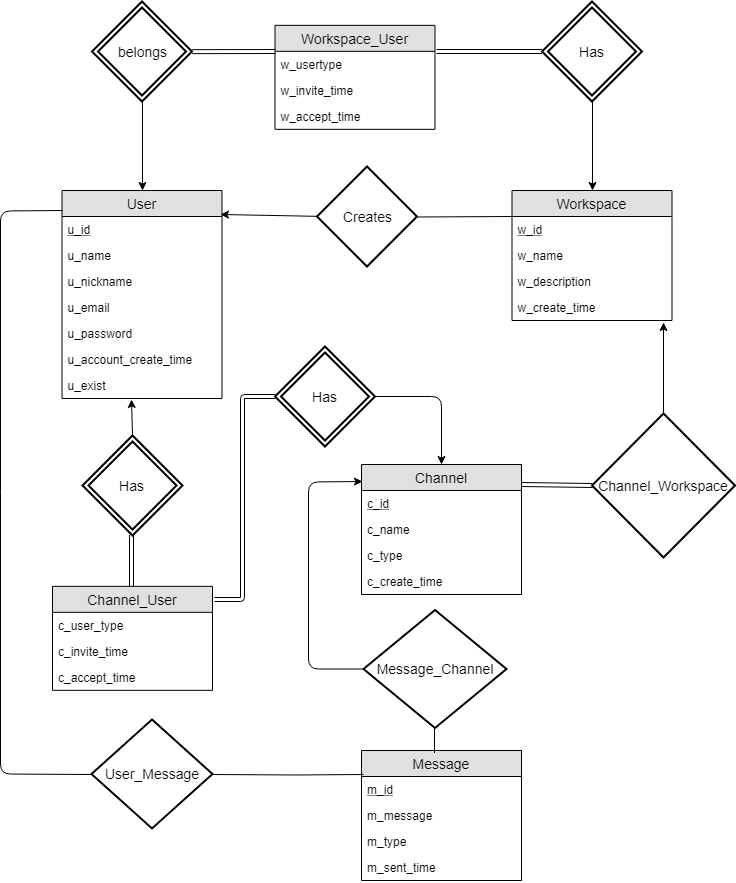

The diagram above was exported from draw.io. Its source (the exported page's mxGraphModel, read from the mxfile embedded in the PNG):
<mxGraphModel dx="840" dy="1503" grid="1" gridSize="11" guides="1" tooltips="1" connect="1" arrows="1" fold="1" page="1" pageScale="1" pageWidth="850" pageHeight="1100" math="0" shadow="0">
  <root>
    <mxCell id="0" />
    <mxCell id="1" parent="0" />
    <mxCell id="jKePx77_khlBVweEKIln-12" value="User" style="swimlane;fontStyle=0;childLayout=stackLayout;horizontal=1;startSize=26;fillColor=#e0e0e0;horizontalStack=0;resizeParent=1;resizeParentMax=0;resizeLast=0;collapsible=1;marginBottom=0;swimlaneFillColor=#ffffff;align=center;fontSize=14;strokeColor=#000000;gradientColor=none;gradientDirection=north;" parent="1" vertex="1">
      <mxGeometry x="127.5" y="176" width="160" height="208" as="geometry" />
    </mxCell>
    <mxCell id="jKePx77_khlBVweEKIln-13" value="u_id" style="text;strokeColor=none;fillColor=none;spacingLeft=4;spacingRight=4;overflow=hidden;rotatable=0;points=[[0,0.5],[1,0.5]];portConstraint=eastwest;fontSize=12;fontStyle=4" parent="jKePx77_khlBVweEKIln-12" vertex="1">
      <mxGeometry y="26" width="160" height="26" as="geometry" />
    </mxCell>
    <mxCell id="jKePx77_khlBVweEKIln-14" value="u_name" style="text;strokeColor=none;fillColor=none;spacingLeft=4;spacingRight=4;overflow=hidden;rotatable=0;points=[[0,0.5],[1,0.5]];portConstraint=eastwest;fontSize=12;" parent="jKePx77_khlBVweEKIln-12" vertex="1">
      <mxGeometry y="52" width="160" height="26" as="geometry" />
    </mxCell>
    <mxCell id="jKePx77_khlBVweEKIln-15" value="u_nickname" style="text;strokeColor=none;fillColor=none;spacingLeft=4;spacingRight=4;overflow=hidden;rotatable=0;points=[[0,0.5],[1,0.5]];portConstraint=eastwest;fontSize=12;" parent="jKePx77_khlBVweEKIln-12" vertex="1">
      <mxGeometry y="78" width="160" height="26" as="geometry" />
    </mxCell>
    <mxCell id="jKePx77_khlBVweEKIln-17" value="u_email" style="text;strokeColor=none;fillColor=none;spacingLeft=4;spacingRight=4;overflow=hidden;rotatable=0;points=[[0,0.5],[1,0.5]];portConstraint=eastwest;fontSize=12;" parent="jKePx77_khlBVweEKIln-12" vertex="1">
      <mxGeometry y="104" width="160" height="26" as="geometry" />
    </mxCell>
    <mxCell id="jKePx77_khlBVweEKIln-18" value="u_password" style="text;strokeColor=none;fillColor=none;spacingLeft=4;spacingRight=4;overflow=hidden;rotatable=0;points=[[0,0.5],[1,0.5]];portConstraint=eastwest;fontSize=12;" parent="jKePx77_khlBVweEKIln-12" vertex="1">
      <mxGeometry y="130" width="160" height="26" as="geometry" />
    </mxCell>
    <mxCell id="jKePx77_khlBVweEKIln-19" value="u_account_create_time" style="text;strokeColor=none;fillColor=none;spacingLeft=4;spacingRight=4;overflow=hidden;rotatable=0;points=[[0,0.5],[1,0.5]];portConstraint=eastwest;fontSize=12;" parent="jKePx77_khlBVweEKIln-12" vertex="1">
      <mxGeometry y="156" width="160" height="26" as="geometry" />
    </mxCell>
    <mxCell id="jKePx77_khlBVweEKIln-105" value="u_exist" style="text;strokeColor=none;fillColor=none;spacingLeft=4;spacingRight=4;overflow=hidden;rotatable=0;points=[[0,0.5],[1,0.5]];portConstraint=eastwest;fontSize=12;" parent="jKePx77_khlBVweEKIln-12" vertex="1">
      <mxGeometry y="182" width="160" height="26" as="geometry" />
    </mxCell>
    <mxCell id="jKePx77_khlBVweEKIln-20" value="Workspace" style="swimlane;fontStyle=0;childLayout=stackLayout;horizontal=1;startSize=26;fillColor=#e0e0e0;horizontalStack=0;resizeParent=1;resizeParentMax=0;resizeLast=0;collapsible=1;marginBottom=0;swimlaneFillColor=#ffffff;align=center;fontSize=14;strokeColor=#000000;" parent="1" vertex="1">
      <mxGeometry x="577.5" y="176" width="160" height="130" as="geometry" />
    </mxCell>
    <mxCell id="jKePx77_khlBVweEKIln-21" value="w_id" style="text;strokeColor=none;fillColor=none;spacingLeft=4;spacingRight=4;overflow=hidden;rotatable=0;points=[[0,0.5],[1,0.5]];portConstraint=eastwest;fontSize=12;fontStyle=4" parent="jKePx77_khlBVweEKIln-20" vertex="1">
      <mxGeometry y="26" width="160" height="26" as="geometry" />
    </mxCell>
    <mxCell id="jKePx77_khlBVweEKIln-23" value="w_name" style="text;strokeColor=none;fillColor=none;spacingLeft=4;spacingRight=4;overflow=hidden;rotatable=0;points=[[0,0.5],[1,0.5]];portConstraint=eastwest;fontSize=12;" parent="jKePx77_khlBVweEKIln-20" vertex="1">
      <mxGeometry y="52" width="160" height="26" as="geometry" />
    </mxCell>
    <mxCell id="jKePx77_khlBVweEKIln-24" value="w_description" style="text;strokeColor=none;fillColor=none;spacingLeft=4;spacingRight=4;overflow=hidden;rotatable=0;points=[[0,0.5],[1,0.5]];portConstraint=eastwest;fontSize=12;" parent="jKePx77_khlBVweEKIln-20" vertex="1">
      <mxGeometry y="78" width="160" height="26" as="geometry" />
    </mxCell>
    <mxCell id="jKePx77_khlBVweEKIln-26" value="w_create_time" style="text;strokeColor=none;fillColor=none;spacingLeft=4;spacingRight=4;overflow=hidden;rotatable=0;points=[[0,0.5],[1,0.5]];portConstraint=eastwest;fontSize=12;" parent="jKePx77_khlBVweEKIln-20" vertex="1">
      <mxGeometry y="104" width="160" height="26" as="geometry" />
    </mxCell>
    <mxCell id="jKePx77_khlBVweEKIln-33" value="Channel" style="swimlane;fontStyle=0;childLayout=stackLayout;horizontal=1;startSize=26;fillColor=#e0e0e0;horizontalStack=0;resizeParent=1;resizeParentMax=0;resizeLast=0;collapsible=1;marginBottom=0;swimlaneFillColor=#ffffff;align=center;fontSize=14;strokeColor=#000000;" parent="1" vertex="1">
      <mxGeometry x="427" y="450" width="160" height="130" as="geometry" />
    </mxCell>
    <mxCell id="jKePx77_khlBVweEKIln-34" value="c_id" style="text;strokeColor=none;fillColor=none;spacingLeft=4;spacingRight=4;overflow=hidden;rotatable=0;points=[[0,0.5],[1,0.5]];portConstraint=eastwest;fontSize=12;fontStyle=4" parent="jKePx77_khlBVweEKIln-33" vertex="1">
      <mxGeometry y="26" width="160" height="26" as="geometry" />
    </mxCell>
    <mxCell id="jKePx77_khlBVweEKIln-35" value="c_name" style="text;strokeColor=none;fillColor=none;spacingLeft=4;spacingRight=4;overflow=hidden;rotatable=0;points=[[0,0.5],[1,0.5]];portConstraint=eastwest;fontSize=12;" parent="jKePx77_khlBVweEKIln-33" vertex="1">
      <mxGeometry y="52" width="160" height="26" as="geometry" />
    </mxCell>
    <mxCell id="jKePx77_khlBVweEKIln-36" value="c_type" style="text;strokeColor=none;fillColor=none;spacingLeft=4;spacingRight=4;overflow=hidden;rotatable=0;points=[[0,0.5],[1,0.5]];portConstraint=eastwest;fontSize=12;" parent="jKePx77_khlBVweEKIln-33" vertex="1">
      <mxGeometry y="78" width="160" height="26" as="geometry" />
    </mxCell>
    <mxCell id="jKePx77_khlBVweEKIln-37" value="c_create_time" style="text;strokeColor=none;fillColor=none;spacingLeft=4;spacingRight=4;overflow=hidden;rotatable=0;points=[[0,0.5],[1,0.5]];portConstraint=eastwest;fontSize=12;" parent="jKePx77_khlBVweEKIln-33" vertex="1">
      <mxGeometry y="104" width="160" height="26" as="geometry" />
    </mxCell>
    <mxCell id="jKePx77_khlBVweEKIln-43" value="Message" style="swimlane;fontStyle=0;childLayout=stackLayout;horizontal=1;startSize=26;fillColor=#e0e0e0;horizontalStack=0;resizeParent=1;resizeParentMax=0;resizeLast=0;collapsible=1;marginBottom=0;swimlaneFillColor=#ffffff;align=center;fontSize=14;strokeColor=#000000;" parent="1" vertex="1">
      <mxGeometry x="427" y="736" width="160" height="130" as="geometry" />
    </mxCell>
    <mxCell id="jKePx77_khlBVweEKIln-44" value="m_id" style="text;strokeColor=none;fillColor=none;spacingLeft=4;spacingRight=4;overflow=hidden;rotatable=0;points=[[0,0.5],[1,0.5]];portConstraint=eastwest;fontSize=12;fontStyle=4" parent="jKePx77_khlBVweEKIln-43" vertex="1">
      <mxGeometry y="26" width="160" height="26" as="geometry" />
    </mxCell>
    <mxCell id="jKePx77_khlBVweEKIln-45" value="m_message" style="text;strokeColor=none;fillColor=none;spacingLeft=4;spacingRight=4;overflow=hidden;rotatable=0;points=[[0,0.5],[1,0.5]];portConstraint=eastwest;fontSize=12;" parent="jKePx77_khlBVweEKIln-43" vertex="1">
      <mxGeometry y="52" width="160" height="26" as="geometry" />
    </mxCell>
    <mxCell id="jKePx77_khlBVweEKIln-46" value="m_type" style="text;strokeColor=none;fillColor=none;spacingLeft=4;spacingRight=4;overflow=hidden;rotatable=0;points=[[0,0.5],[1,0.5]];portConstraint=eastwest;fontSize=12;" parent="jKePx77_khlBVweEKIln-43" vertex="1">
      <mxGeometry y="78" width="160" height="26" as="geometry" />
    </mxCell>
    <mxCell id="jKePx77_khlBVweEKIln-47" value="m_sent_time" style="text;strokeColor=none;fillColor=none;spacingLeft=4;spacingRight=4;overflow=hidden;rotatable=0;points=[[0,0.5],[1,0.5]];portConstraint=eastwest;fontSize=12;" parent="jKePx77_khlBVweEKIln-43" vertex="1">
      <mxGeometry y="104" width="160" height="26" as="geometry" />
    </mxCell>
    <mxCell id="jKePx77_khlBVweEKIln-79" value="Channel_Workspace" style="shape=rhombus;strokeWidth=2;fontSize=17;perimeter=rhombusPerimeter;whiteSpace=wrap;html=1;align=center;fontSize=14;fillColor=none;gradientColor=none;" parent="1" vertex="1">
      <mxGeometry x="657.5" y="399" width="143" height="144" as="geometry" />
    </mxCell>
    <mxCell id="jKePx77_khlBVweEKIln-80" value="" style="endArrow=classic;html=1;fontSize=12;exitX=0.5;exitY=0;exitDx=0;exitDy=0;endFill=1;" parent="1" source="jKePx77_khlBVweEKIln-79" edge="1">
      <mxGeometry width="50" height="50" relative="1" as="geometry">
        <mxPoint x="701" y="392" as="sourcePoint" />
        <mxPoint x="729" y="308" as="targetPoint" />
      </mxGeometry>
    </mxCell>
    <mxCell id="jKePx77_khlBVweEKIln-91" value="User_Message" style="shape=rhombus;strokeWidth=2;fontSize=17;perimeter=rhombusPerimeter;whiteSpace=wrap;html=1;align=center;fontSize=14;fillColor=none;gradientColor=none;" parent="1" vertex="1">
      <mxGeometry x="157" y="705" width="121" height="109" as="geometry" />
    </mxCell>
    <mxCell id="jKePx77_khlBVweEKIln-94" value="Message_Channel" style="shape=rhombus;strokeWidth=2;fontSize=17;perimeter=rhombusPerimeter;whiteSpace=wrap;html=1;align=center;fontSize=14;fillColor=none;gradientColor=none;" parent="1" vertex="1">
      <mxGeometry x="429" y="595.5" width="143" height="118" as="geometry" />
    </mxCell>
    <mxCell id="jKePx77_khlBVweEKIln-99" value="" style="endArrow=none;html=1;fontSize=12;exitX=1;exitY=0.5;exitDx=0;exitDy=0;entryX=0.01;entryY=0.187;entryDx=0;entryDy=0;entryPerimeter=0;" parent="1" source="jKePx77_khlBVweEKIln-91" target="jKePx77_khlBVweEKIln-43" edge="1">
      <mxGeometry width="50" height="50" relative="1" as="geometry">
        <mxPoint x="317" y="760.5" as="sourcePoint" />
        <mxPoint x="394" y="760.5" as="targetPoint" />
        <Array as="points">
          <mxPoint x="361" y="760.5" />
        </Array>
      </mxGeometry>
    </mxCell>
    <mxCell id="jKePx77_khlBVweEKIln-100" value="" style="endArrow=none;html=1;fontSize=12;entryX=0.002;entryY=0.094;entryDx=0;entryDy=0;entryPerimeter=0;exitX=0;exitY=0.5;exitDx=0;exitDy=0;" parent="1" source="jKePx77_khlBVweEKIln-91" target="jKePx77_khlBVweEKIln-12" edge="1">
      <mxGeometry width="50" height="50" relative="1" as="geometry">
        <mxPoint x="66" y="654" as="sourcePoint" />
        <mxPoint x="66" y="199.5" as="targetPoint" />
        <Array as="points">
          <mxPoint x="66" y="759.5" />
          <mxPoint x="66" y="196.5" />
        </Array>
      </mxGeometry>
    </mxCell>
    <mxCell id="jKePx77_khlBVweEKIln-101" value="" style="endArrow=none;html=1;fontSize=12;" parent="1" edge="1">
      <mxGeometry width="50" height="50" relative="1" as="geometry">
        <mxPoint x="500" y="738.5" as="sourcePoint" />
        <mxPoint x="500" y="713.5" as="targetPoint" />
      </mxGeometry>
    </mxCell>
    <mxCell id="jKePx77_khlBVweEKIln-102" value="" style="endArrow=classic;html=1;fontSize=12;entryX=0.005;entryY=0.131;entryDx=0;entryDy=0;entryPerimeter=0;" parent="1" target="jKePx77_khlBVweEKIln-33" edge="1">
      <mxGeometry width="50" height="50" relative="1" as="geometry">
        <mxPoint x="428" y="654.5" as="sourcePoint" />
        <mxPoint x="374" y="579" as="targetPoint" />
        <Array as="points">
          <mxPoint x="374" y="654.5" />
          <mxPoint x="374" y="467.5" />
        </Array>
      </mxGeometry>
    </mxCell>
    <mxCell id="jKePx77_khlBVweEKIln-103" value="" style="shape=link;html=1;endArrow=classic;endFill=1;fontSize=12;" parent="1" edge="1">
      <mxGeometry width="50" height="50" relative="1" as="geometry">
        <mxPoint x="587" y="470" as="sourcePoint" />
        <mxPoint x="658" y="471" as="targetPoint" />
      </mxGeometry>
    </mxCell>
    <mxCell id="jKePx77_khlBVweEKIln-110" value="Workspace_User" style="swimlane;fontStyle=0;childLayout=stackLayout;horizontal=1;startSize=26;fillColor=#e0e0e0;horizontalStack=0;resizeParent=1;resizeParentMax=0;resizeLast=0;collapsible=1;marginBottom=0;swimlaneFillColor=#ffffff;align=center;fontSize=14;strokeColor=#000000;" parent="1" vertex="1">
      <mxGeometry x="340.5" y="10.833333333333314" width="160" height="104" as="geometry" />
    </mxCell>
    <mxCell id="jKePx77_khlBVweEKIln-111" value="w_usertype" style="text;strokeColor=none;fillColor=none;spacingLeft=4;spacingRight=4;overflow=hidden;rotatable=0;points=[[0,0.5],[1,0.5]];portConstraint=eastwest;fontSize=12;" parent="jKePx77_khlBVweEKIln-110" vertex="1">
      <mxGeometry y="26" width="160" height="26" as="geometry" />
    </mxCell>
    <mxCell id="jKePx77_khlBVweEKIln-112" value="w_invite_time" style="text;strokeColor=none;fillColor=none;spacingLeft=4;spacingRight=4;overflow=hidden;rotatable=0;points=[[0,0.5],[1,0.5]];portConstraint=eastwest;fontSize=12;" parent="jKePx77_khlBVweEKIln-110" vertex="1">
      <mxGeometry y="52" width="160" height="26" as="geometry" />
    </mxCell>
    <mxCell id="jKePx77_khlBVweEKIln-113" value="w_accept_time" style="text;strokeColor=none;fillColor=none;spacingLeft=4;spacingRight=4;overflow=hidden;rotatable=0;points=[[0,0.5],[1,0.5]];portConstraint=eastwest;fontSize=12;" parent="jKePx77_khlBVweEKIln-110" vertex="1">
      <mxGeometry y="78" width="160" height="26" as="geometry" />
    </mxCell>
    <mxCell id="jKePx77_khlBVweEKIln-116" value="belongs" style="shape=rhombus;double=1;strokeWidth=2;fontSize=17;perimeter=rhombusPerimeter;whiteSpace=wrap;html=1;align=center;fontSize=14;fillColor=none;gradientColor=none;" parent="1" vertex="1">
      <mxGeometry x="157.5" y="-13" width="100" height="100" as="geometry" />
    </mxCell>
    <mxCell id="jKePx77_khlBVweEKIln-123" value="Has" style="shape=rhombus;double=1;strokeWidth=2;fontSize=17;perimeter=rhombusPerimeter;whiteSpace=wrap;html=1;align=center;fontSize=14;fillColor=none;gradientColor=none;" parent="1" vertex="1">
      <mxGeometry x="607.5" y="-13" width="100" height="100" as="geometry" />
    </mxCell>
    <mxCell id="jKePx77_khlBVweEKIln-124" value="" style="shape=link;html=1;endArrow=classic;endFill=1;fontSize=12;exitX=1.007;exitY=0.013;exitDx=0;exitDy=0;exitPerimeter=0;" parent="1" source="jKePx77_khlBVweEKIln-111" edge="1">
      <mxGeometry width="50" height="50" relative="1" as="geometry">
        <mxPoint x="528.5" y="37" as="sourcePoint" />
        <mxPoint x="607.5" y="37" as="targetPoint" />
      </mxGeometry>
    </mxCell>
    <mxCell id="jKePx77_khlBVweEKIln-125" value="" style="shape=link;html=1;endArrow=classic;endFill=1;fontSize=12;exitX=1.007;exitY=0.013;exitDx=0;exitDy=0;exitPerimeter=0;" parent="1" edge="1">
      <mxGeometry width="50" height="50" relative="1" as="geometry">
        <mxPoint x="257.66666666666674" y="37.16666666666674" as="sourcePoint" />
        <mxPoint x="341" y="37" as="targetPoint" />
      </mxGeometry>
    </mxCell>
    <mxCell id="jKePx77_khlBVweEKIln-127" value="Creates" style="shape=rhombus;strokeWidth=2;fontSize=17;perimeter=rhombusPerimeter;whiteSpace=wrap;html=1;align=center;fontSize=14;fillColor=none;gradientColor=none;" parent="1" vertex="1">
      <mxGeometry x="382.5" y="152" width="100" height="100" as="geometry" />
    </mxCell>
    <mxCell id="jKePx77_khlBVweEKIln-129" value="" style="endArrow=none;html=1;fontSize=12;" parent="1" edge="1">
      <mxGeometry width="50" height="50" relative="1" as="geometry">
        <mxPoint x="481.0000000000001" y="202.5" as="sourcePoint" />
        <mxPoint x="577.5" y="202.00000000000023" as="targetPoint" />
      </mxGeometry>
    </mxCell>
    <mxCell id="jKePx77_khlBVweEKIln-130" value="Channel_User" style="swimlane;fontStyle=0;childLayout=stackLayout;horizontal=1;startSize=26;fillColor=#e0e0e0;horizontalStack=0;resizeParent=1;resizeParentMax=0;resizeLast=0;collapsible=1;marginBottom=0;swimlaneFillColor=#ffffff;align=center;fontSize=14;strokeColor=#000000;" parent="1" vertex="1">
      <mxGeometry x="118" y="571.8333333333333" width="160" height="104" as="geometry" />
    </mxCell>
    <mxCell id="jKePx77_khlBVweEKIln-131" value="c_user_type" style="text;strokeColor=none;fillColor=none;spacingLeft=4;spacingRight=4;overflow=hidden;rotatable=0;points=[[0,0.5],[1,0.5]];portConstraint=eastwest;fontSize=12;" parent="jKePx77_khlBVweEKIln-130" vertex="1">
      <mxGeometry y="26" width="160" height="26" as="geometry" />
    </mxCell>
    <mxCell id="jKePx77_khlBVweEKIln-132" value="c_invite_time" style="text;strokeColor=none;fillColor=none;spacingLeft=4;spacingRight=4;overflow=hidden;rotatable=0;points=[[0,0.5],[1,0.5]];portConstraint=eastwest;fontSize=12;" parent="jKePx77_khlBVweEKIln-130" vertex="1">
      <mxGeometry y="52" width="160" height="26" as="geometry" />
    </mxCell>
    <mxCell id="jKePx77_khlBVweEKIln-133" value="c_accept_time" style="text;strokeColor=none;fillColor=none;spacingLeft=4;spacingRight=4;overflow=hidden;rotatable=0;points=[[0,0.5],[1,0.5]];portConstraint=eastwest;fontSize=12;" parent="jKePx77_khlBVweEKIln-130" vertex="1">
      <mxGeometry y="78" width="160" height="26" as="geometry" />
    </mxCell>
    <mxCell id="jKePx77_khlBVweEKIln-134" value="Has" style="shape=rhombus;double=1;strokeWidth=2;fontSize=17;perimeter=rhombusPerimeter;whiteSpace=wrap;html=1;align=center;fontSize=14;fillColor=none;gradientColor=none;" parent="1" vertex="1">
      <mxGeometry x="148" y="421" width="100" height="100" as="geometry" />
    </mxCell>
    <mxCell id="jKePx77_khlBVweEKIln-135" value="Has" style="shape=rhombus;double=1;strokeWidth=2;fontSize=17;perimeter=rhombusPerimeter;whiteSpace=wrap;html=1;align=center;fontSize=14;fillColor=none;gradientColor=none;" parent="1" vertex="1">
      <mxGeometry x="340.5" y="332" width="100" height="100" as="geometry" />
    </mxCell>
    <mxCell id="jKePx77_khlBVweEKIln-138" value="" style="shape=link;html=1;endArrow=classic;endFill=1;fontSize=12;" parent="1" edge="1">
      <mxGeometry width="50" height="50" relative="1" as="geometry">
        <mxPoint x="197" y="572" as="sourcePoint" />
        <mxPoint x="197" y="520.5" as="targetPoint" />
      </mxGeometry>
    </mxCell>
    <mxCell id="jKePx77_khlBVweEKIln-139" value="" style="shape=link;html=1;endArrow=classic;endFill=1;fontSize=12;entryX=0;entryY=0.5;entryDx=0;entryDy=0;exitX=1.013;exitY=0.123;exitDx=0;exitDy=0;exitPerimeter=0;" parent="1" source="jKePx77_khlBVweEKIln-130" target="jKePx77_khlBVweEKIln-135" edge="1">
      <mxGeometry width="50" height="50" relative="1" as="geometry">
        <mxPoint x="296.9999999999999" y="502" as="sourcePoint" />
        <mxPoint x="296.9999999999999" y="450.5" as="targetPoint" />
        <Array as="points">
          <mxPoint x="308" y="585" />
          <mxPoint x="308" y="382" />
        </Array>
      </mxGeometry>
    </mxCell>
    <mxCell id="jKePx77_khlBVweEKIln-140" value="" style="endArrow=classic;html=1;fontSize=12;exitX=0.5;exitY=0;exitDx=0;exitDy=0;endFill=1;entryX=0.99;entryY=0.114;entryDx=0;entryDy=0;entryPerimeter=0;" parent="1" target="jKePx77_khlBVweEKIln-12" edge="1">
      <mxGeometry width="50" height="50" relative="1" as="geometry">
        <mxPoint x="382.66666666666674" y="201.83333333333348" as="sourcePoint" />
        <mxPoint x="338.5" y="201.5" as="targetPoint" />
      </mxGeometry>
    </mxCell>
    <mxCell id="xgLxXf6YjBs_Foz_uIPj-1" value="" style="endArrow=classic;html=1;fontSize=12;exitX=0.5;exitY=1;exitDx=0;exitDy=0;endFill=1;entryX=0.5;entryY=0;entryDx=0;entryDy=0;" edge="1" parent="1" source="jKePx77_khlBVweEKIln-123" target="jKePx77_khlBVweEKIln-20">
      <mxGeometry width="50" height="50" relative="1" as="geometry">
        <mxPoint x="674.1666666666667" y="132.33333333333348" as="sourcePoint" />
        <mxPoint x="577.5" y="130.5" as="targetPoint" />
      </mxGeometry>
    </mxCell>
    <mxCell id="xgLxXf6YjBs_Foz_uIPj-2" value="" style="endArrow=classic;html=1;fontSize=12;exitX=0.5;exitY=1;exitDx=0;exitDy=0;endFill=1;entryX=0.5;entryY=0;entryDx=0;entryDy=0;" edge="1" parent="1" source="jKePx77_khlBVweEKIln-116" target="jKePx77_khlBVweEKIln-12">
      <mxGeometry width="50" height="50" relative="1" as="geometry">
        <mxPoint x="305.66666666666674" y="122.83333333333348" as="sourcePoint" />
        <mxPoint x="209" y="121" as="targetPoint" />
      </mxGeometry>
    </mxCell>
    <mxCell id="xgLxXf6YjBs_Foz_uIPj-3" value="" style="endArrow=classic;html=1;fontSize=12;exitX=1;exitY=0.5;exitDx=0;exitDy=0;endFill=1;entryX=0.5;entryY=0;entryDx=0;entryDy=0;" edge="1" parent="1" source="jKePx77_khlBVweEKIln-135" target="jKePx77_khlBVweEKIln-33">
      <mxGeometry width="50" height="50" relative="1" as="geometry">
        <mxPoint x="579.1666666666667" y="408.8333333333335" as="sourcePoint" />
        <mxPoint x="482.5" y="407" as="targetPoint" />
        <Array as="points">
          <mxPoint x="507" y="382" />
        </Array>
      </mxGeometry>
    </mxCell>
    <mxCell id="xgLxXf6YjBs_Foz_uIPj-4" value="" style="endArrow=classic;html=1;fontSize=12;exitX=0.5;exitY=0;exitDx=0;exitDy=0;endFill=1;" edge="1" parent="1" source="jKePx77_khlBVweEKIln-134">
      <mxGeometry width="50" height="50" relative="1" as="geometry">
        <mxPoint x="207.66666666666674" y="403.3333333333335" as="sourcePoint" />
        <mxPoint x="197" y="385" as="targetPoint" />
      </mxGeometry>
    </mxCell>
  </root>
</mxGraphModel>